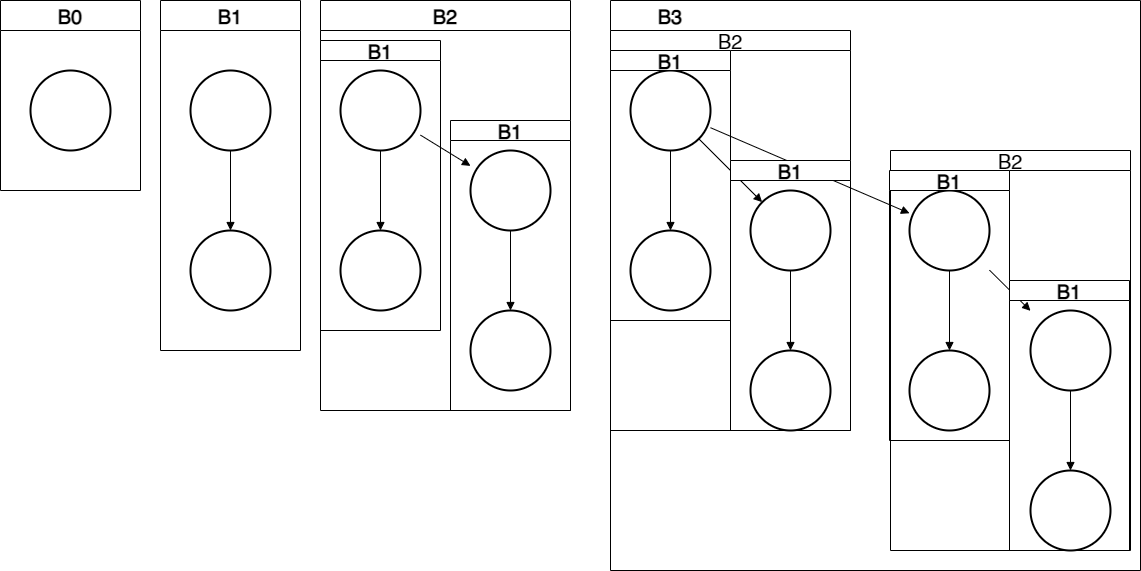

The diagram above was exported from draw.io. Its source (the exported page's mxGraphModel, read from the mxfile embedded in the PNG):
<mxGraphModel dx="2816" dy="1702" grid="1" gridSize="10" guides="1" tooltips="1" connect="1" arrows="1" fold="1" page="1" pageScale="1" pageWidth="1169" pageHeight="827" math="0" shadow="0">
  <root>
    <mxCell id="0" />
    <mxCell id="1" parent="0" />
    <mxCell id="2" style="edgeStyle=orthogonalEdgeStyle;rounded=0;orthogonalLoop=1;jettySize=auto;html=1;fontSize=20;startArrow=none;startFill=0;endArrow=block;endFill=1;" edge="1" source="4" target="5" parent="1">
      <mxGeometry relative="1" as="geometry" />
    </mxCell>
    <mxCell id="3" style="rounded=0;orthogonalLoop=1;jettySize=auto;html=1;fontSize=20;startArrow=none;startFill=0;endArrow=block;endFill=1;" edge="1" source="4" target="11" parent="1">
      <mxGeometry relative="1" as="geometry" />
    </mxCell>
    <mxCell id="4" value="" style="strokeWidth=2;html=1;shape=mxgraph.flowchart.start_2;whiteSpace=wrap;fontSize=20;" vertex="1" parent="1">
      <mxGeometry x="390" y="200" width="80" height="80" as="geometry" />
    </mxCell>
    <mxCell id="5" value="" style="strokeWidth=2;html=1;shape=mxgraph.flowchart.start_2;whiteSpace=wrap;fontSize=20;" vertex="1" parent="1">
      <mxGeometry x="390" y="360" width="80" height="80" as="geometry" />
    </mxCell>
    <mxCell id="6" value="" style="strokeWidth=2;html=1;shape=mxgraph.flowchart.start_2;whiteSpace=wrap;fontSize=20;" vertex="1" parent="1">
      <mxGeometry x="80" y="200" width="80" height="80" as="geometry" />
    </mxCell>
    <mxCell id="7" style="edgeStyle=orthogonalEdgeStyle;rounded=0;orthogonalLoop=1;jettySize=auto;html=1;fontSize=20;startArrow=none;startFill=0;endArrow=block;endFill=1;" edge="1" source="8" target="9" parent="1">
      <mxGeometry relative="1" as="geometry" />
    </mxCell>
    <mxCell id="8" value="" style="strokeWidth=2;html=1;shape=mxgraph.flowchart.start_2;whiteSpace=wrap;fontSize=20;" vertex="1" parent="1">
      <mxGeometry x="240" y="200" width="80" height="80" as="geometry" />
    </mxCell>
    <mxCell id="9" value="" style="strokeWidth=2;html=1;shape=mxgraph.flowchart.start_2;whiteSpace=wrap;fontSize=20;" vertex="1" parent="1">
      <mxGeometry x="240" y="360" width="80" height="80" as="geometry" />
    </mxCell>
    <mxCell id="10" style="edgeStyle=orthogonalEdgeStyle;rounded=0;orthogonalLoop=1;jettySize=auto;html=1;fontSize=20;startArrow=none;startFill=0;endArrow=block;endFill=1;" edge="1" source="11" target="12" parent="1">
      <mxGeometry relative="1" as="geometry" />
    </mxCell>
    <mxCell id="11" value="" style="strokeWidth=2;html=1;shape=mxgraph.flowchart.start_2;whiteSpace=wrap;fontSize=20;" vertex="1" parent="1">
      <mxGeometry x="520" y="280" width="80" height="80" as="geometry" />
    </mxCell>
    <mxCell id="12" value="" style="strokeWidth=2;html=1;shape=mxgraph.flowchart.start_2;whiteSpace=wrap;fontSize=20;" vertex="1" parent="1">
      <mxGeometry x="520" y="440" width="80" height="80" as="geometry" />
    </mxCell>
    <mxCell id="13" style="edgeStyle=orthogonalEdgeStyle;rounded=0;orthogonalLoop=1;jettySize=auto;html=1;fontSize=20;startArrow=none;startFill=0;endArrow=block;endFill=1;" edge="1" source="16" target="17" parent="1">
      <mxGeometry relative="1" as="geometry" />
    </mxCell>
    <mxCell id="14" style="rounded=0;orthogonalLoop=1;jettySize=auto;html=1;fontSize=20;startArrow=none;startFill=0;endArrow=block;endFill=1;entryX=0.145;entryY=0.145;entryDx=0;entryDy=0;entryPerimeter=0;exitX=0.855;exitY=0.855;exitDx=0;exitDy=0;exitPerimeter=0;" edge="1" source="16" target="19" parent="1">
      <mxGeometry relative="1" as="geometry" />
    </mxCell>
    <mxCell id="15" style="edgeStyle=none;rounded=0;orthogonalLoop=1;jettySize=auto;html=1;fontSize=20;startArrow=none;startFill=0;endArrow=block;endFill=1;" edge="1" source="16" target="23" parent="1">
      <mxGeometry relative="1" as="geometry" />
    </mxCell>
    <mxCell id="16" value="" style="strokeWidth=2;html=1;shape=mxgraph.flowchart.start_2;whiteSpace=wrap;fontSize=20;" vertex="1" parent="1">
      <mxGeometry x="680" y="200" width="80" height="80" as="geometry" />
    </mxCell>
    <mxCell id="17" value="" style="strokeWidth=2;html=1;shape=mxgraph.flowchart.start_2;whiteSpace=wrap;fontSize=20;" vertex="1" parent="1">
      <mxGeometry x="680" y="360" width="80" height="80" as="geometry" />
    </mxCell>
    <mxCell id="18" style="edgeStyle=orthogonalEdgeStyle;rounded=0;orthogonalLoop=1;jettySize=auto;html=1;fontSize=20;startArrow=none;startFill=0;endArrow=block;endFill=1;" edge="1" source="19" target="20" parent="1">
      <mxGeometry relative="1" as="geometry" />
    </mxCell>
    <mxCell id="19" value="" style="strokeWidth=2;html=1;shape=mxgraph.flowchart.start_2;whiteSpace=wrap;fontSize=20;" vertex="1" parent="1">
      <mxGeometry x="800" y="320" width="80" height="80" as="geometry" />
    </mxCell>
    <mxCell id="20" value="" style="strokeWidth=2;html=1;shape=mxgraph.flowchart.start_2;whiteSpace=wrap;fontSize=20;" vertex="1" parent="1">
      <mxGeometry x="800" y="480" width="80" height="80" as="geometry" />
    </mxCell>
    <mxCell id="21" style="edgeStyle=orthogonalEdgeStyle;rounded=0;orthogonalLoop=1;jettySize=auto;html=1;fontSize=20;startArrow=none;startFill=0;endArrow=block;endFill=1;" edge="1" source="23" target="24" parent="1">
      <mxGeometry relative="1" as="geometry" />
    </mxCell>
    <mxCell id="22" style="rounded=0;orthogonalLoop=1;jettySize=auto;html=1;fontSize=20;startArrow=none;startFill=0;endArrow=block;endFill=1;" edge="1" source="23" target="26" parent="1">
      <mxGeometry relative="1" as="geometry" />
    </mxCell>
    <mxCell id="23" value="" style="strokeWidth=2;html=1;shape=mxgraph.flowchart.start_2;whiteSpace=wrap;fontSize=20;" vertex="1" parent="1">
      <mxGeometry x="959" y="320" width="80" height="80" as="geometry" />
    </mxCell>
    <mxCell id="24" value="" style="strokeWidth=2;html=1;shape=mxgraph.flowchart.start_2;whiteSpace=wrap;fontSize=20;" vertex="1" parent="1">
      <mxGeometry x="959" y="480" width="80" height="80" as="geometry" />
    </mxCell>
    <mxCell id="25" style="edgeStyle=orthogonalEdgeStyle;rounded=0;orthogonalLoop=1;jettySize=auto;html=1;fontSize=20;startArrow=none;startFill=0;endArrow=block;endFill=1;" edge="1" source="26" target="27" parent="1">
      <mxGeometry relative="1" as="geometry" />
    </mxCell>
    <mxCell id="26" value="" style="strokeWidth=2;html=1;shape=mxgraph.flowchart.start_2;whiteSpace=wrap;fontSize=20;" vertex="1" parent="1">
      <mxGeometry x="1080" y="440" width="80" height="80" as="geometry" />
    </mxCell>
    <mxCell id="27" value="" style="strokeWidth=2;html=1;shape=mxgraph.flowchart.start_2;whiteSpace=wrap;fontSize=20;" vertex="1" parent="1">
      <mxGeometry x="1080" y="600" width="80" height="80" as="geometry" />
    </mxCell>
    <mxCell id="28" value="B3" style="text;html=1;strokeColor=none;fillColor=none;align=center;verticalAlign=middle;whiteSpace=wrap;rounded=0;fontSize=20;fontStyle=1" vertex="1" parent="1">
      <mxGeometry x="690" y="130" width="60" height="30" as="geometry" />
    </mxCell>
    <mxCell id="29" value="B0" style="swimlane;startSize=30;fontSize=20;" vertex="1" parent="1">
      <mxGeometry x="50" y="130" width="140" height="190" as="geometry" />
    </mxCell>
    <mxCell id="30" value="B1" style="swimlane;startSize=30;fontSize=20;" vertex="1" parent="1">
      <mxGeometry x="210" y="130" width="140" height="350" as="geometry" />
    </mxCell>
    <mxCell id="31" value="B2" style="swimlane;startSize=30;fontSize=20;" vertex="1" parent="1">
      <mxGeometry x="370" y="130" width="250" height="410" as="geometry" />
    </mxCell>
    <mxCell id="32" value="B1" style="swimlane;startSize=20;fontSize=20;" vertex="1" parent="31">
      <mxGeometry y="40" width="120" height="290" as="geometry" />
    </mxCell>
    <mxCell id="33" value="B1" style="swimlane;startSize=20;fontSize=20;" vertex="1" parent="31">
      <mxGeometry x="130" y="120" width="120" height="290" as="geometry" />
    </mxCell>
    <mxCell id="34" value="" style="swimlane;startSize=0;fontSize=20;" vertex="1" parent="1">
      <mxGeometry x="660" y="130" width="530" height="570" as="geometry" />
    </mxCell>
    <mxCell id="35" value="B2" style="swimlane;startSize=20;fontSize=20;fontStyle=0" vertex="1" parent="34">
      <mxGeometry y="30" width="240" height="400" as="geometry" />
    </mxCell>
    <mxCell id="36" value="B1" style="swimlane;startSize=20;fontSize=20;" vertex="1" parent="35">
      <mxGeometry y="20" width="120" height="270" as="geometry" />
    </mxCell>
    <mxCell id="37" value="B1" style="swimlane;startSize=20;fontSize=20;" vertex="1" parent="35">
      <mxGeometry x="120" y="130" width="120" height="270" as="geometry" />
    </mxCell>
    <mxCell id="38" value="B2" style="swimlane;startSize=20;fontSize=20;fontStyle=0" vertex="1" parent="34">
      <mxGeometry x="280" y="150" width="240" height="400" as="geometry" />
    </mxCell>
    <mxCell id="39" value="B1" style="swimlane;startSize=20;fontSize=20;" vertex="1" parent="38">
      <mxGeometry x="-1" y="20" width="120" height="270" as="geometry" />
    </mxCell>
    <mxCell id="40" value="B1" style="swimlane;startSize=20;fontSize=20;" vertex="1" parent="38">
      <mxGeometry x="119" y="130" width="120" height="270" as="geometry" />
    </mxCell>
  </root>
</mxGraphModel>